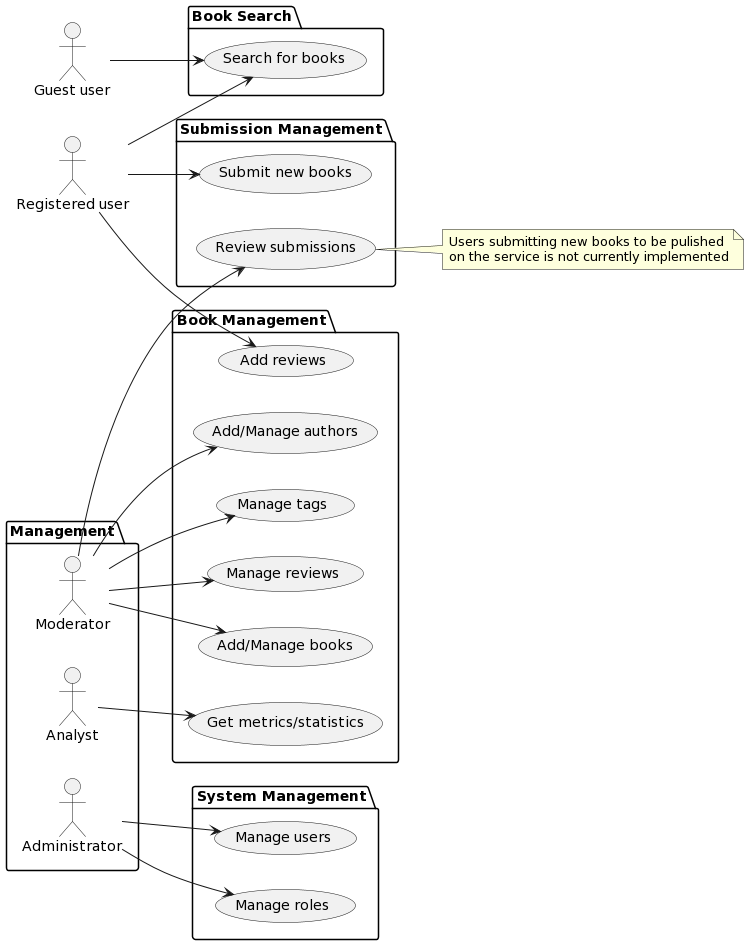

The diagram above was rendered by PlantUML. Its source (embedded in the PNG):
@startuml
left to right direction
actor "Guest user" as aguest
actor "Registered user" as areggu
package Management {
  actor Administrator as aadmin
  actor Moderator as amoder
  actor Analyst as aanaly
}
package "Book Management" {
  usecase "Add/Manage books" as UCM1
  usecase "Add/Manage authors" as UCM2
  usecase "Manage tags" as UCM3
  usecase "Add reviews" as UCM4
  usecase "Manage reviews" as UCM5
  usecase "Get metrics/statistics" as UCM6
}
package "Submission Management"  {
  usecase "Submit new books" as UCS1
  usecase "Review submissions" as UCS2
}
note right
  Users submitting new books to be pulished
  on the service is not currently implemented
end note
package "Book Search" {
  usecase "Search for books" as UCB1
}
package "System Management" {
  usecase "Manage users" as UCU1
  usecase "Manage roles" as UCU2
}
aadmin --> UCU1
aadmin --> UCU2

areggu --> UCS1
amoder --> UCS2

amoder --> UCM1
amoder --> UCM2
amoder --> UCM3
areggu --> UCM4
amoder --> UCM5
aanaly --> UCM6

aguest --> UCB1
areggu --> UCB1
@enduml